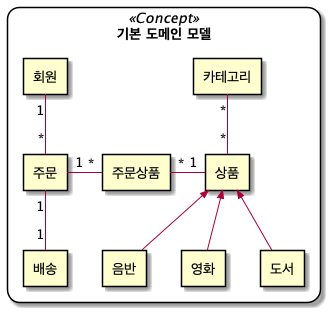

The diagram above was rendered by PlantUML. Its source (embedded in the PNG):
@startuml
skinparam rectangle {
    roundCorner<<Concept>> 25
}

rectangle " 기본 도메인 모델 " <<Concept>> {

    rectangle "회원"
    rectangle "주문"
    rectangle "주문상품"
    rectangle "상품"
    rectangle "도서"
    rectangle "음반"
    rectangle "영화"
    rectangle "카테고리"
    rectangle "배송"

    회원 "1" -- "*" 주문
    주문 "1" - "*" 주문상품
    주문 "1" -- "1" 배송
    주문상품 "*" - "1" 상품
    카테고리 "*" -- "*" 상품

    상품 <<-- 음반
    상품 <<-- 영화
    상품 <<-- 도서

}

@enduml